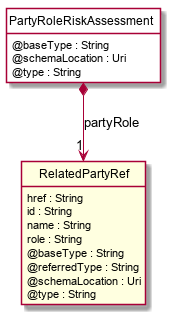

The diagram above was rendered by PlantUML. Its source (embedded in the PNG):
@startuml
hide circle
hide methods
hide stereotype
show <<Enumeration>> stereotype
skinparam class {
   BackgroundColor<<Enumeration>> #E6F5F7
   BackgroundColor<<Ref>> #FFFFE0
   BackgroundColor<<Pivot>> #FFFFFFF
   BackgroundColor #FCF2E3
}

class PartyRoleRiskAssessment  <<Pivot>> {
    @baseType : String
    @schemaLocation : Uri
    @type : String
}

class RelatedPartyRef  <<Ref>> {
    href : String
    id : String
    name : String
    role : String
    @baseType : String
    @referredType : String
    @schemaLocation : Uri
    @type : String
}

PartyRoleRiskAssessment *-->  "1" RelatedPartyRef : partyRole

@enduml